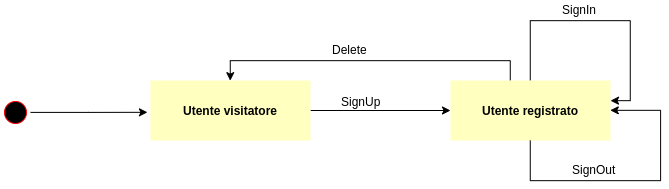

The diagram above was exported from draw.io. Its source (the exported page's mxGraphModel, read from the mxfile embedded in the PNG):
<mxGraphModel dx="903" dy="525" grid="1" gridSize="10" guides="1" tooltips="1" connect="1" arrows="1" fold="1" page="1" pageScale="1" pageWidth="827" pageHeight="1169" math="0" shadow="0">
  <root>
    <mxCell id="0" />
    <mxCell id="1" parent="0" />
    <mxCell id="8sVxqEgzlJfPbn2zfguo-10" style="edgeStyle=orthogonalEdgeStyle;rounded=0;orthogonalLoop=1;jettySize=auto;html=1;entryX=-0.019;entryY=0.067;entryDx=0;entryDy=0;entryPerimeter=0;" edge="1" parent="1" source="8sVxqEgzlJfPbn2zfguo-3">
      <mxGeometry relative="1" as="geometry">
        <mxPoint x="196.95238095238096" y="201.80952380952374" as="targetPoint" />
      </mxGeometry>
    </mxCell>
    <mxCell id="8sVxqEgzlJfPbn2zfguo-3" value="" style="ellipse;html=1;shape=startState;fillColor=#000000;strokeColor=#ff0000;" vertex="1" parent="1">
      <mxGeometry x="50" y="187" width="30" height="30" as="geometry" />
    </mxCell>
    <mxCell id="8sVxqEgzlJfPbn2zfguo-14" style="edgeStyle=orthogonalEdgeStyle;rounded=0;orthogonalLoop=1;jettySize=auto;html=1;" edge="1" parent="1" source="8sVxqEgzlJfPbn2zfguo-5" target="8sVxqEgzlJfPbn2zfguo-11">
      <mxGeometry relative="1" as="geometry" />
    </mxCell>
    <mxCell id="8sVxqEgzlJfPbn2zfguo-5" value="Utente visitatore" style="swimlane;html=1;fontStyle=1;align=center;verticalAlign=middle;childLayout=stackLayout;horizontal=1;startSize=60;horizontalStack=0;resizeParent=0;resizeLast=1;container=0;fontColor=#000000;collapsible=0;rounded=1;arcSize=30;strokeColor=none;fillColor=#ffffc0;swimlaneFillColor=#ffffc0;" vertex="1" parent="1">
      <mxGeometry x="200" y="170" width="160" height="60" as="geometry" />
    </mxCell>
    <mxCell id="8sVxqEgzlJfPbn2zfguo-15" style="edgeStyle=orthogonalEdgeStyle;rounded=0;orthogonalLoop=1;jettySize=auto;html=1;entryX=0.5;entryY=0;entryDx=0;entryDy=0;" edge="1" parent="1" source="8sVxqEgzlJfPbn2zfguo-11" target="8sVxqEgzlJfPbn2zfguo-5">
      <mxGeometry relative="1" as="geometry">
        <Array as="points">
          <mxPoint x="560" y="150" />
          <mxPoint x="280" y="150" />
        </Array>
      </mxGeometry>
    </mxCell>
    <mxCell id="8sVxqEgzlJfPbn2zfguo-17" style="edgeStyle=orthogonalEdgeStyle;rounded=0;orthogonalLoop=1;jettySize=auto;html=1;" edge="1" parent="1" source="8sVxqEgzlJfPbn2zfguo-11" target="8sVxqEgzlJfPbn2zfguo-11">
      <mxGeometry relative="1" as="geometry">
        <mxPoint x="580" y="90" as="targetPoint" />
        <Array as="points">
          <mxPoint x="580" y="110" />
          <mxPoint x="680" y="110" />
          <mxPoint x="680" y="190" />
        </Array>
      </mxGeometry>
    </mxCell>
    <mxCell id="8sVxqEgzlJfPbn2zfguo-11" value="Utente registrato" style="swimlane;html=1;fontStyle=1;align=center;verticalAlign=middle;childLayout=stackLayout;horizontal=1;startSize=60;horizontalStack=0;resizeParent=0;resizeLast=1;container=0;fontColor=#000000;collapsible=0;rounded=1;arcSize=30;strokeColor=none;fillColor=#ffffc0;swimlaneFillColor=#ffffc0;" vertex="1" parent="1">
      <mxGeometry x="500" y="170" width="160" height="60" as="geometry" />
    </mxCell>
    <mxCell id="8sVxqEgzlJfPbn2zfguo-16" style="edgeStyle=orthogonalEdgeStyle;rounded=0;orthogonalLoop=1;jettySize=auto;html=1;entryX=1;entryY=0.5;entryDx=0;entryDy=0;" edge="1" parent="1" source="8sVxqEgzlJfPbn2zfguo-11" target="8sVxqEgzlJfPbn2zfguo-11">
      <mxGeometry relative="1" as="geometry">
        <Array as="points">
          <mxPoint x="580" y="270" />
          <mxPoint x="710" y="270" />
          <mxPoint x="710" y="200" />
        </Array>
      </mxGeometry>
    </mxCell>
    <mxCell id="8sVxqEgzlJfPbn2zfguo-19" value="Delete" style="text;html=1;resizable=0;points=[];autosize=1;align=left;verticalAlign=top;spacingTop=-4;" vertex="1" parent="1">
      <mxGeometry x="380" y="130" width="50" height="20" as="geometry" />
    </mxCell>
    <mxCell id="8sVxqEgzlJfPbn2zfguo-20" value="SignUp" style="text;html=1;resizable=0;points=[];autosize=1;align=left;verticalAlign=top;spacingTop=-4;" vertex="1" parent="1">
      <mxGeometry x="388.5" y="182" width="50" height="20" as="geometry" />
    </mxCell>
    <mxCell id="8sVxqEgzlJfPbn2zfguo-21" value="SignOut" style="text;html=1;resizable=0;points=[];autosize=1;align=left;verticalAlign=top;spacingTop=-4;" vertex="1" parent="1">
      <mxGeometry x="620" y="250" width="60" height="20" as="geometry" />
    </mxCell>
    <mxCell id="8sVxqEgzlJfPbn2zfguo-22" value="SignIn" style="text;html=1;resizable=0;points=[];autosize=1;align=left;verticalAlign=top;spacingTop=-4;" vertex="1" parent="1">
      <mxGeometry x="610" y="90" width="50" height="20" as="geometry" />
    </mxCell>
  </root>
</mxGraphModel>